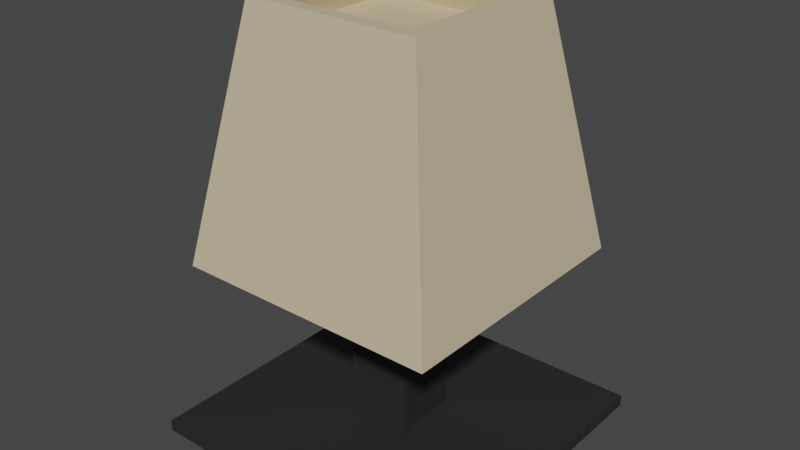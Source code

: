 # Source: Lamp.blend  (saved by Blender 3.3.6; exported with 4.5.12 LTS)
import bpy
from mathutils import Matrix  # noqa: F401  (used for matrix-valued properties, if any)

bpy.ops.wm.read_factory_settings(use_empty=True)
scene = bpy.context.scene
scene.name = 'Scene'

# ---- collections
col_collection = bpy.data.collections.new('Collection'); scene.collection.children.link(col_collection)

# ---- materials (node trees are filled in below, after node groups)
mat_material_001 = bpy.data.materials.new('Material.001')
mat_material_001.use_transparent_shadow = False
mat_material_003 = bpy.data.materials.new('Material.003')
mat_material_003.use_transparent_shadow = False
mat_material_002 = bpy.data.materials.new('Material.002')
mat_material_002.use_transparent_shadow = False

# ---- material node trees
mat_material_001.use_nodes = True; mat_material_001.node_tree.nodes.clear()
_N = mat_material_001.node_tree.nodes; _L = mat_material_001.node_tree.links
n0 = _N.new('ShaderNodeBsdfPrincipled'); n0.name = 'Principled BSDF'; n0.location = (10, 300)
n0.distribution = 'GGX'
n0.subsurface_method = 'RANDOM_WALK_SKIN'
n0.inputs[0].default_value = (0.02208, 0.02208, 0.02208, 1.0)
n0.inputs[3].default_value = 1.45
n0.inputs[27].default_value = (0.0, 0.0, 0.0, 1.0)
n0.inputs[28].default_value = 1.0
n1 = _N.new('ShaderNodeOutputMaterial'); n1.name = 'Material Output'; n1.location = (300, 300)
_L.new(n0.outputs[0], n1.inputs[0])
n1.is_active_output = True
mat_material_003.use_nodes = True; mat_material_003.node_tree.nodes.clear()
_N = mat_material_003.node_tree.nodes; _L = mat_material_003.node_tree.links
n0 = _N.new('ShaderNodeBsdfPrincipled'); n0.name = 'Principled BSDF'; n0.location = (10, 300)
n0.distribution = 'GGX'
n0.subsurface_method = 'RANDOM_WALK_SKIN'
n0.inputs[0].default_value = (0.6445, 0.5434, 0.3548, 1.0)
n0.inputs[3].default_value = 1.45
n0.inputs[27].default_value = (0.0, 0.0, 0.0, 1.0)
n0.inputs[28].default_value = 1.0
n1 = _N.new('ShaderNodeOutputMaterial'); n1.name = 'Material Output'; n1.location = (300, 300)
_L.new(n0.outputs[0], n1.inputs[0])
n1.is_active_output = True
mat_material_002.use_nodes = True; mat_material_002.node_tree.nodes.clear()
_N = mat_material_002.node_tree.nodes; _L = mat_material_002.node_tree.links
n0 = _N.new('ShaderNodeBsdfPrincipled'); n0.name = 'Principled BSDF'; n0.location = (10, 300)
n0.distribution = 'GGX'
n0.subsurface_method = 'RANDOM_WALK_SKIN'
n0.inputs[0].default_value = (0.2266, 0.2266, 0.2266, 1.0)
n0.inputs[3].default_value = 1.45
n0.inputs[27].default_value = (0.0, 0.0, 0.0, 1.0)
n0.inputs[28].default_value = 1.0
n1 = _N.new('ShaderNodeOutputMaterial'); n1.name = 'Material Output'; n1.location = (300, 300)
_L.new(n0.outputs[0], n1.inputs[0])
n1.is_active_output = True

# ---- world
world_world = bpy.data.worlds.new('World'); scene.world = world_world
world_world.use_nodes = True; world_world.node_tree.nodes.clear()
_N = world_world.node_tree.nodes; _L = world_world.node_tree.links
n0 = _N.new('ShaderNodeOutputWorld'); n0.name = 'World Output'; n0.location = (300, 300)
n1 = _N.new('ShaderNodeBackground'); n1.name = 'Background'; n1.location = (10, 300)
n1.inputs[0].default_value = (0.05088, 0.05088, 0.05088, 1.0)
_L.new(n1.outputs[0], n0.inputs[0])
n0.is_active_output = True
world_world.color = (0.05088, 0.05088, 0.05088)
world_world.use_sun_shadow = False
world_world.sun_shadow_jitter_overblur = 0.0

# ---- meshes
me_cube_001 = bpy.data.meshes.new('Cube.001')
me_cube_001.from_pydata([(-1.0, -1.0, -1.0), (-0.2021, -0.2021, 2.087), (-1.0, 1.0, -1.0), (-0.2021, 0.2021, 2.087), (1.0, -1.0, -1.0), (0.2021, -0.2021, 2.087), (1.0, 1.0, -1.0), (0.2021, 0.2021, 2.087), (-1.0, -1.0, 1.0), (-1.0, 1.0, 1.0), (1.0, 1.0, 1.0), (1.0, -1.0, 1.0), (-0.2722, -0.2722, 2.087), (-0.2722, 0.2722, 2.087), (0.2722, 0.2722, 2.087), (0.2722, -0.2722, 2.087), (-0.2021, -0.2021, 32.3), (-0.2021, 0.2021, 32.3), (0.2021, 0.2021, 32.3), (0.2021, -0.2021, 32.3)], [], [(0, 8, 9, 2), (2, 9, 10, 6), (6, 10, 11, 4), (4, 11, 8, 0), (2, 6, 4, 0), (5, 7, 18, 19), (12, 13, 9, 8), (13, 14, 10, 9), (14, 15, 11, 10), (15, 12, 8, 11), (1, 3, 13, 12), (3, 7, 14, 13), (7, 5, 15, 14), (5, 1, 12, 15), (3, 1, 16, 17), (1, 5, 19, 16), (7, 3, 17, 18)])
_uv = me_cube_001.uv_layers.new(name='UVMap')
_uv.uv.foreach_set('vector', [0.375, 0.0, 0.625, 0.0, 0.625, 0.25, 0.375, 0.25, 0.375, 0.25, 0.625, 0.25, 0.625, 0.5, 0.375, 0.5, 0.375, 0.5, 0.625, 0.5, 0.625, 0.75, 0.375, 0.75, 0.375, 0.75, 0.625, 0.75, 0.625, 1.0, 0.375, 1.0, 0.125, 0.5, 0.375, 0.5, 0.375, 0.75, 0.125, 0.75, 0.7247, 0.6503, 0.7247, 0.5997, 0.7247, 0.5997, 0.7247, 0.6503, 0.784, 0.659, 0.784, 0.591, 0.875, 0.5, 0.875, 0.75, 0.784, 0.591, 0.716, 0.591, 0.625, 0.5, 0.875, 0.5, 0.716, 0.591, 0.716, 0.659, 0.625, 0.75, 0.625, 0.5, 0.716, 0.659, 0.784, 0.659, 0.875, 0.75, 0.625, 0.75, 0.7753, 0.6503, 0.7753, 0.5997, 0.784, 0.591, 0.784, 0.659, 0.7753, 0.5997, 0.7247, 0.5997, 0.716, 0.591, 0.784, 0.591, 0.7247, 0.5997, 0.7247, 0.6503, 0.716, 0.659, 0.716, 0.591, 0.7247, 0.6503, 0.7753, 0.6503, 0.784, 0.659, 0.716, 0.659, 0.7753, 0.5997, 0.7753, 0.6503, 0.7753, 0.6503, 0.7753, 0.5997, 0.7753, 0.6503, 0.7247, 0.6503, 0.7247, 0.6503, 0.7753, 0.6503, 0.7247, 0.5997, 0.7753, 0.5997, 0.7753, 0.5997, 0.7247, 0.5997])
me_cube_001.materials.append(mat_material_001)
me_cube_001.update()
me_cube_002 = bpy.data.meshes.new('Cube.002')
me_cube_002.from_pydata([(-0.2021, -0.2021, 30.63), (-0.2021, 0.2021, 30.63), (0.2021, 0.2021, 30.63), (0.2021, -0.2021, 30.63), (-0.8196, -0.8196, 30.63), (-0.8196, 0.8196, 30.63), (0.8196, 0.8196, 30.63), (0.8196, -0.8196, 30.63), (-0.4755, -0.4755, 73.65), (-0.4755, 0.4755, 73.65), (0.4755, 0.4755, 73.65), (0.4755, -0.4755, 73.65), (-0.56, -0.56, 73.65), (-0.56, 0.56, 73.65), (0.56, 0.56, 73.65), (0.56, -0.56, 73.65), (-0.5628, -0.5628, 67.4), (-0.5628, 0.5628, 67.4), (0.5628, 0.5628, 67.4), (0.5628, -0.5628, 67.4), (-0.2262, -0.2262, 30.63), (-0.2262, 0.2262, 30.63), (0.2262, 0.2262, 30.63), (0.2262, -0.2262, 30.63), (-0.8438, -0.8438, 30.63), (-0.8438, 0.8438, 30.63), (0.8438, 0.8438, 30.63), (0.8438, -0.8438, 30.63), (-0.1806, -0.1806, 43.17), (-0.1806, 0.1806, 43.17), (0.1806, 0.1806, 43.17), (0.1806, -0.1806, 43.17), (-0.6542, 0.6542, 43.17), (0.6542, 0.6542, 43.17), (0.6542, -0.6542, 43.17), (-0.6542, -0.6542, 43.17)], [], [(23, 22, 30, 31), (27, 26, 14, 15), (5, 6, 33, 32), (7, 4, 35, 34), (22, 21, 29, 30), (11, 10, 18, 19), (25, 24, 12, 13), (24, 27, 15, 12), (26, 25, 13, 14), (8, 9, 13, 12), (9, 10, 14, 13), (10, 11, 15, 14), (11, 8, 12, 15), (18, 17, 16, 19), (9, 8, 16, 17), (8, 11, 19, 16), (10, 9, 17, 18), (20, 21, 1, 0), (21, 22, 2, 1), (22, 23, 3, 2), (23, 20, 0, 3), (5, 4, 24, 25), (6, 5, 25, 26), (7, 6, 26, 27), (4, 7, 27, 24), (30, 29, 32, 33), (31, 30, 33, 34), (29, 28, 35, 32), (28, 31, 34, 35), (21, 20, 28, 29), (6, 7, 34, 33), (4, 5, 32, 35), (20, 23, 31, 28)])
me_cube_002.polygons.foreach_set('material_index', [1, 0, 0, 0, 1, 0, 0, 0, 0, 0, 0, 0, 0, 0, 0, 0, 0, 1, 1, 1, 1, 0, 0, 0, 0, 0, 0, 0, 0, 1, 0, 0, 1])
_uv = me_cube_002.uv_layers.new(name='UVMap')
_uv.uv.foreach_set('vector', [0.7247, 0.6503, 0.7247, 0.5997, 0.7247, 0.5997, 0.7247, 0.6503, 0.7247, 0.6503, 0.7247, 0.5997, 0.7247, 0.5997, 0.7247, 0.6503, 0.7753, 0.5997, 0.7247, 0.5997, 0.7247, 0.5997, 0.7753, 0.5997, 0.7247, 0.6503, 0.7753, 0.6503, 0.7753, 0.6503, 0.7247, 0.6503, 0.7247, 0.5997, 0.7753, 0.5997, 0.7753, 0.5997, 0.7247, 0.5997, 0.7286, 0.6464, 0.7286, 0.6036, 0.7286, 0.6036, 0.7286, 0.6464, 0.7753, 0.5997, 0.7753, 0.6503, 0.7753, 0.6503, 0.7753, 0.5997, 0.7753, 0.6503, 0.7247, 0.6503, 0.7247, 0.6503, 0.7753, 0.6503, 0.7247, 0.5997, 0.7753, 0.5997, 0.7753, 0.5997, 0.7247, 0.5997, 0.7714, 0.6464, 0.7714, 0.6036, 0.7753, 0.5997, 0.7753, 0.6503, 0.7714, 0.6036, 0.7286, 0.6036, 0.7247, 0.5997, 0.7753, 0.5997, 0.7286, 0.6036, 0.7286, 0.6464, 0.7247, 0.6503, 0.7247, 0.5997, 0.7286, 0.6464, 0.7714, 0.6464, 0.7753, 0.6503, 0.7247, 0.6503, 0.7286, 0.6036, 0.7714, 0.6036, 0.7714, 0.6464, 0.7286, 0.6464, 0.7714, 0.6036, 0.7714, 0.6464, 0.7714, 0.6464, 0.7714, 0.6036, 0.7714, 0.6464, 0.7286, 0.6464, 0.7286, 0.6464, 0.7714, 0.6464, 0.7286, 0.6036, 0.7714, 0.6036, 0.7714, 0.6036, 0.7286, 0.6036, 0.7753, 0.6503, 0.7753, 0.5997, 0.7753, 0.5997, 0.7753, 0.6503, 0.7753, 0.5997, 0.7247, 0.5997, 0.7247, 0.5997, 0.7753, 0.5997, 0.7247, 0.5997, 0.7247, 0.6503, 0.7247, 0.6503, 0.7247, 0.5997, 0.7247, 0.6503, 0.7753, 0.6503, 0.7753, 0.6503, 0.7247, 0.6503, 0.7753, 0.5997, 0.7753, 0.6503, 0.7753, 0.6503, 0.7753, 0.5997, 0.7247, 0.5997, 0.7753, 0.5997, 0.7753, 0.5997, 0.7247, 0.5997, 0.7247, 0.6503, 0.7247, 0.5997, 0.7247, 0.5997, 0.7247, 0.6503, 0.7753, 0.6503, 0.7247, 0.6503, 0.7247, 0.6503, 0.7753, 0.6503, 0.7247, 0.5997, 0.7753, 0.5997, 0.7753, 0.5997, 0.7247, 0.5997, 0.7247, 0.6503, 0.7247, 0.5997, 0.7247, 0.5997, 0.7247, 0.6503, 0.7753, 0.5997, 0.7753, 0.6503, 0.7753, 0.6503, 0.7753, 0.5997, 0.7753, 0.6503, 0.7247, 0.6503, 0.7247, 0.6503, 0.7753, 0.6503, 0.7753, 0.5997, 0.7753, 0.6503, 0.7753, 0.6503, 0.7753, 0.5997, 0.7247, 0.5997, 0.7247, 0.6503, 0.7247, 0.6503, 0.7247, 0.5997, 0.7753, 0.6503, 0.7753, 0.5997, 0.7753, 0.5997, 0.7753, 0.6503, 0.7753, 0.6503, 0.7247, 0.6503, 0.7247, 0.6503, 0.7753, 0.6503])
me_cube_002.materials.append(mat_material_003)
me_cube_002.materials.append(mat_material_001)
me_cube_002.update()
me_cylinder_001 = bpy.data.meshes.new('Cylinder.001')
me_cylinder_001.from_pydata([(0.0, 0.8973, -1.0), (0.0, 1.0, 1.0), (0.1751, 0.8801, -1.0), (0.1951, 0.9808, 1.0), (0.3434, 0.829, -1.0), (0.3827, 0.9239, 1.0), (0.4985, 0.7461, -1.0), (0.5556, 0.8315, 1.0), (0.6345, 0.6345, -1.0), (0.7071, 0.7071, 1.0), (0.7461, 0.4985, -1.0), (0.8315, 0.5556, 1.0), (0.829, 0.3434, -1.0), (0.9239, 0.3827, 1.0), (0.8801, 0.1751, -1.0), (0.9808, 0.1951, 1.0), (0.8973, 0.0, -1.0), (1.0, 0.0, 1.0), (0.8801, -0.1751, -1.0), (0.9808, -0.1951, 1.0), (0.829, -0.3434, -1.0), (0.9239, -0.3827, 1.0), (0.7461, -0.4985, -1.0), (0.8315, -0.5556, 1.0), (0.6345, -0.6345, -1.0), (0.7071, -0.7071, 1.0), (0.4985, -0.7461, -1.0), (0.5556, -0.8315, 1.0), (0.3434, -0.829, -1.0), (0.3827, -0.9239, 1.0), (0.1751, -0.8801, -1.0), (0.1951, -0.9808, 1.0), (0.0, -0.8973, -1.0), (0.0, -1.0, 1.0), (-0.1751, -0.8801, -1.0), (-0.1951, -0.9808, 1.0), (-0.3434, -0.829, -1.0), (-0.3827, -0.9239, 1.0), (-0.4985, -0.7461, -1.0), (-0.5556, -0.8315, 1.0), (-0.6345, -0.6345, -1.0), (-0.7071, -0.7071, 1.0), (-0.7461, -0.4985, -1.0), (-0.8315, -0.5556, 1.0), (-0.829, -0.3434, -1.0), (-0.9239, -0.3827, 1.0), (-0.8801, -0.1751, -1.0), (-0.9808, -0.1951, 1.0), (-0.8973, 0.0, -1.0), (-1.0, 0.0, 1.0), (-0.8801, 0.1751, -1.0), (-0.9808, 0.1951, 1.0), (-0.829, 0.3434, -1.0), (-0.9239, 0.3827, 1.0), (-0.7461, 0.4985, -1.0), (-0.8315, 0.5556, 1.0), (-0.6345, 0.6345, -1.0), (-0.7071, 0.7071, 1.0), (-0.4985, 0.7461, -1.0), (-0.5556, 0.8315, 1.0), (-0.3434, 0.829, -1.0), (-0.3827, 0.9239, 1.0), (-0.1751, 0.8801, -1.0), (-0.1951, 0.9808, 1.0), (0.0, 1.0, -1.0), (0.1951, 0.9808, -1.0), (0.3827, 0.9239, -1.0), (0.5556, 0.8315, -1.0), (0.7071, 0.7071, -1.0), (0.8315, 0.5556, -1.0), (0.9239, 0.3827, -1.0), (0.9808, 0.1951, -1.0), (1.0, 0.0, -1.0), (0.9808, -0.1951, -1.0), (0.9239, -0.3827, -1.0), (0.8315, -0.5556, -1.0), (0.7071, -0.7071, -1.0), (0.5556, -0.8315, -1.0), (0.3827, -0.9239, -1.0), (0.1951, -0.9808, -1.0), (0.0, -1.0, -1.0), (-0.1951, -0.9808, -1.0), (-0.3827, -0.9239, -1.0), (-0.5556, -0.8315, -1.0), (-0.7071, -0.7071, -1.0), (-0.8315, -0.5556, -1.0), (-0.9239, -0.3827, -1.0), (-0.9808, -0.1951, -1.0), (-1.0, 0.0, -1.0), (-0.9808, 0.1951, -1.0), (-0.9239, 0.3827, -1.0), (-0.8315, 0.5556, -1.0), (-0.7071, 0.7071, -1.0), (-0.5556, 0.8315, -1.0), (-0.3827, 0.9239, -1.0), (-0.1951, 0.9808, -1.0), (3.323e-09, 0.8973, -1.28), (0.1751, 0.8801, -1.28), (0.3434, 0.829, -1.28), (0.4985, 0.7461, -1.28), (0.6345, 0.6345, -1.28), (0.7461, 0.4985, -1.28), (0.829, 0.3434, -1.28), (0.8801, 0.1751, -1.28), (0.8973, 0.0, -1.28), (0.8801, -0.1751, -1.28), (0.829, -0.3434, -1.28), (0.7461, -0.4985, -1.28), (0.6345, -0.6345, -1.28), (0.4985, -0.7461, -1.28), (0.3434, -0.829, -1.28), (0.1751, -0.8801, -1.28), (3.323e-09, -0.8973, -1.28), (-0.1751, -0.8801, -1.28), (-0.3434, -0.829, -1.28), (-0.4985, -0.7461, -1.28), (-0.6345, -0.6345, -1.28), (-0.7461, -0.4985, -1.28), (-0.829, -0.3434, -1.28), (-0.8801, -0.1751, -1.28), (-0.8973, 0.0, -1.28), (-0.8801, 0.1751, -1.28), (-0.829, 0.3434, -1.28), (-0.7461, 0.4985, -1.28), (-0.6345, 0.6345, -1.28), (-0.4985, 0.7461, -1.28), (-0.3434, 0.829, -1.28), (-0.1751, 0.8801, -1.28)], [], [(64, 1, 3, 65), (65, 3, 5, 66), (66, 5, 7, 67), (67, 7, 9, 68), (68, 9, 11, 69), (69, 11, 13, 70), (70, 13, 15, 71), (71, 15, 17, 72), (72, 17, 19, 73), (73, 19, 21, 74), (74, 21, 23, 75), (75, 23, 25, 76), (76, 25, 27, 77), (77, 27, 29, 78), (78, 29, 31, 79), (79, 31, 33, 80), (80, 33, 35, 81), (81, 35, 37, 82), (82, 37, 39, 83), (83, 39, 41, 84), (84, 41, 43, 85), (85, 43, 45, 86), (86, 45, 47, 87), (87, 47, 49, 88), (88, 49, 51, 89), (89, 51, 53, 90), (90, 53, 55, 91), (91, 55, 57, 92), (92, 57, 59, 93), (93, 59, 61, 94), (3, 1, 63, 61, 59, 57, 55, 53, 51, 49, 47, 45, 43, 41, 39, 37, 35, 33, 31, 29, 27, 25, 23, 21, 19, 17, 15, 13, 11, 9, 7, 5), (94, 61, 63, 95), (95, 63, 1, 64), (14, 16, 104, 103), (2, 0, 64, 65), (4, 2, 65, 66), (6, 4, 66, 67), (8, 6, 67, 68), (10, 8, 68, 69), (12, 10, 69, 70), (14, 12, 70, 71), (16, 14, 71, 72), (18, 16, 72, 73), (20, 18, 73, 74), (22, 20, 74, 75), (24, 22, 75, 76), (26, 24, 76, 77), (28, 26, 77, 78), (30, 28, 78, 79), (32, 30, 79, 80), (34, 32, 80, 81), (36, 34, 81, 82), (38, 36, 82, 83), (40, 38, 83, 84), (42, 40, 84, 85), (44, 42, 85, 86), (46, 44, 86, 87), (48, 46, 87, 88), (50, 48, 88, 89), (52, 50, 89, 90), (54, 52, 90, 91), (56, 54, 91, 92), (58, 56, 92, 93), (60, 58, 93, 94), (62, 60, 94, 95), (0, 62, 95, 64), (96, 97, 98, 99, 100, 101, 102, 103, 104, 105, 106, 107, 108, 109, 110, 111, 112, 113, 114, 115, 116, 117, 118, 119, 120, 121, 122, 123, 124, 125, 126, 127), (42, 44, 118, 117), (16, 18, 105, 104), (44, 46, 119, 118), (18, 20, 106, 105), (46, 48, 120, 119), (20, 22, 107, 106), (48, 50, 121, 120), (22, 24, 108, 107), (50, 52, 122, 121), (24, 26, 109, 108), (52, 54, 123, 122), (26, 28, 110, 109), (0, 2, 97, 96), (54, 56, 124, 123), (28, 30, 111, 110), (2, 4, 98, 97), (56, 58, 125, 124), (30, 32, 112, 111), (4, 6, 99, 98), (58, 60, 126, 125), (32, 34, 113, 112), (6, 8, 100, 99), (60, 62, 127, 126), (34, 36, 114, 113), (8, 10, 101, 100), (62, 0, 96, 127), (36, 38, 115, 114), (10, 12, 102, 101), (38, 40, 116, 115), (12, 14, 103, 102), (40, 42, 117, 116)])
_uv = me_cylinder_001.uv_layers.new(name='UVMap')
_uv.uv.foreach_set('vector', [1.0, 0.5, 1.0, 1.0, 0.9688, 1.0, 0.9688, 0.5, 0.9688, 0.5, 0.9688, 1.0, 0.9375, 1.0, 0.9375, 0.5, 0.9375, 0.5, 0.9375, 1.0, 0.9062, 1.0, 0.9062, 0.5, 0.9062, 0.5, 0.9062, 1.0, 0.875, 1.0, 0.875, 0.5, 0.875, 0.5, 0.875, 1.0, 0.8438, 1.0, 0.8438, 0.5, 0.8438, 0.5, 0.8438, 1.0, 0.8125, 1.0, 0.8125, 0.5, 0.8125, 0.5, 0.8125, 1.0, 0.7812, 1.0, 0.7812, 0.5, 0.7812, 0.5, 0.7812, 1.0, 0.75, 1.0, 0.75, 0.5, 0.75, 0.5, 0.75, 1.0, 0.7188, 1.0, 0.7188, 0.5, 0.7188, 0.5, 0.7188, 1.0, 0.6875, 1.0, 0.6875, 0.5, 0.6875, 0.5, 0.6875, 1.0, 0.6562, 1.0, 0.6562, 0.5, 0.6562, 0.5, 0.6562, 1.0, 0.625, 1.0, 0.625, 0.5, 0.625, 0.5, 0.625, 1.0, 0.5938, 1.0, 0.5938, 0.5, 0.5938, 0.5, 0.5938, 1.0, 0.5625, 1.0, 0.5625, 0.5, 0.5625, 0.5, 0.5625, 1.0, 0.5312, 1.0, 0.5312, 0.5, 0.5312, 0.5, 0.5312, 1.0, 0.5, 1.0, 0.5, 0.5, 0.5, 0.5, 0.5, 1.0, 0.4688, 1.0, 0.4688, 0.5, 0.4688, 0.5, 0.4688, 1.0, 0.4375, 1.0, 0.4375, 0.5, 0.4375, 0.5, 0.4375, 1.0, 0.4062, 1.0, 0.4062, 0.5, 0.4062, 0.5, 0.4062, 1.0, 0.375, 1.0, 0.375, 0.5, 0.375, 0.5, 0.375, 1.0, 0.3438, 1.0, 0.3438, 0.5, 0.3438, 0.5, 0.3438, 1.0, 0.3125, 1.0, 0.3125, 0.5, 0.3125, 0.5, 0.3125, 1.0, 0.2812, 1.0, 0.2812, 0.5, 0.2812, 0.5, 0.2812, 1.0, 0.25, 1.0, 0.25, 0.5, 0.25, 0.5, 0.25, 1.0, 0.2188, 1.0, 0.2188, 0.5, 0.2188, 0.5, 0.2188, 1.0, 0.1875, 1.0, 0.1875, 0.5, 0.1875, 0.5, 0.1875, 1.0, 0.1562, 1.0, 0.1562, 0.5, 0.1562, 0.5, 0.1562, 1.0, 0.125, 1.0, 0.125, 0.5, 0.125, 0.5, 0.125, 1.0, 0.09375, 1.0, 0.09375, 0.5, 0.09375, 0.5, 0.09375, 1.0, 0.0625, 1.0, 0.0625, 0.5, 0.2968, 0.4854, 0.25, 0.49, 0.2032, 0.4854, 0.1582, 0.4717, 0.1167, 0.4496, 0.08029, 0.4197, 0.05045, 0.3833, 0.02827, 0.3418, 0.01461, 0.2968, 0.01, 0.25, 0.01461, 0.2032, 0.02827, 0.1582, 0.05045, 0.1167, 0.08029, 0.08029, 0.1167, 0.05045, 0.1582, 0.02827, 0.2032, 0.01461, 0.25, 0.01, 0.2968, 0.01461, 0.3418, 0.02827, 0.3833, 0.05045, 0.4197, 0.08029, 0.4496, 0.1167, 0.4717, 0.1582, 0.4854, 0.2032, 0.49, 0.25, 0.4854, 0.2968, 0.4717, 0.3418, 0.4496, 0.3833, 0.4197, 0.4197, 0.3833, 0.4496, 0.3418, 0.4717, 0.0625, 0.5, 0.0625, 1.0, 0.03125, 1.0, 0.03125, 0.5, 0.03125, 0.5, 0.03125, 1.0, 0.0, 1.0, 0.0, 0.5, 0.9612, 0.292, 0.9654, 0.25, 0.9654, 0.25, 0.9612, 0.292, 0.792, 0.4612, 0.75, 0.4654, 0.75, 0.49, 0.7968, 0.4854, 0.8324, 0.449, 0.792, 0.4612, 0.7968, 0.4854, 0.8418, 0.4717, 0.8696, 0.4291, 0.8324, 0.449, 0.8418, 0.4717, 0.8833, 0.4496, 0.9023, 0.4023, 0.8696, 0.4291, 0.8833, 0.4496, 0.9197, 0.4197, 0.9291, 0.3696, 0.9023, 0.4023, 0.9197, 0.4197, 0.9496, 0.3833, 0.949, 0.3324, 0.9291, 0.3696, 0.9496, 0.3833, 0.9717, 0.3418, 0.9612, 0.292, 0.949, 0.3324, 0.9717, 0.3418, 0.9854, 0.2968, 0.9654, 0.25, 0.9612, 0.292, 0.9854, 0.2968, 0.99, 0.25, 0.9612, 0.208, 0.9654, 0.25, 0.99, 0.25, 0.9854, 0.2032, 0.949, 0.1676, 0.9612, 0.208, 0.9854, 0.2032, 0.9717, 0.1582, 0.9291, 0.1304, 0.949, 0.1676, 0.9717, 0.1582, 0.9496, 0.1167, 0.9023, 0.09772, 0.9291, 0.1304, 0.9496, 0.1167, 0.9197, 0.08029, 0.8696, 0.07094, 0.9023, 0.09772, 0.9197, 0.08029, 0.8833, 0.05045, 0.8324, 0.05104, 0.8696, 0.07094, 0.8833, 0.05045, 0.8418, 0.02827, 0.792, 0.03878, 0.8324, 0.05104, 0.8418, 0.02827, 0.7968, 0.01461, 0.75, 0.03464, 0.792, 0.03878, 0.7968, 0.01461, 0.75, 0.01, 0.708, 0.03878, 0.75, 0.03464, 0.75, 0.01, 0.7032, 0.01461, 0.6676, 0.05104, 0.708, 0.03878, 0.7032, 0.01461, 0.6582, 0.02827, 0.6304, 0.07094, 0.6676, 0.05104, 0.6582, 0.02827, 0.6167, 0.05045, 0.5977, 0.09772, 0.6304, 0.07094, 0.6167, 0.05045, 0.5803, 0.08029, 0.5709, 0.1304, 0.5977, 0.09772, 0.5803, 0.08029, 0.5504, 0.1167, 0.551, 0.1676, 0.5709, 0.1304, 0.5504, 0.1167, 0.5283, 0.1582, 0.5388, 0.208, 0.551, 0.1676, 0.5283, 0.1582, 0.5146, 0.2032, 0.5346, 0.25, 0.5388, 0.208, 0.5146, 0.2032, 0.51, 0.25, 0.5388, 0.292, 0.5346, 0.25, 0.51, 0.25, 0.5146, 0.2968, 0.551, 0.3324, 0.5388, 0.292, 0.5146, 0.2968, 0.5283, 0.3418, 0.5709, 0.3696, 0.551, 0.3324, 0.5283, 0.3418, 0.5504, 0.3833, 0.5977, 0.4023, 0.5709, 0.3696, 0.5504, 0.3833, 0.5803, 0.4197, 0.6304, 0.4291, 0.5977, 0.4023, 0.5803, 0.4197, 0.6167, 0.4496, 0.6676, 0.449, 0.6304, 0.4291, 0.6167, 0.4496, 0.6582, 0.4717, 0.708, 0.4612, 0.6676, 0.449, 0.6582, 0.4717, 0.7032, 0.4854, 0.75, 0.4654, 0.708, 0.4612, 0.7032, 0.4854, 0.75, 0.49, 0.75, 0.4654, 0.792, 0.4612, 0.8324, 0.449, 0.8696, 0.4291, 0.9023, 0.4023, 0.9291, 0.3696, 0.949, 0.3324, 0.9612, 0.292, 0.9654, 0.25, 0.9612, 0.208, 0.949, 0.1676, 0.9291, 0.1304, 0.9023, 0.09772, 0.8696, 0.07094, 0.8324, 0.05104, 0.792, 0.03878, 0.75, 0.03464, 0.708, 0.03878, 0.6676, 0.05104, 0.6304, 0.07094, 0.5977, 0.09772, 0.5709, 0.1304, 0.551, 0.1676, 0.5388, 0.208, 0.5346, 0.25, 0.5388, 0.292, 0.551, 0.3324, 0.5709, 0.3696, 0.5977, 0.4023, 0.6304, 0.4291, 0.6676, 0.449, 0.708, 0.4612, 0.5709, 0.1304, 0.551, 0.1676, 0.551, 0.1676, 0.5709, 0.1304, 0.9654, 0.25, 0.9612, 0.208, 0.9612, 0.208, 0.9654, 0.25, 0.551, 0.1676, 0.5388, 0.208, 0.5388, 0.208, 0.551, 0.1676, 0.9612, 0.208, 0.949, 0.1676, 0.949, 0.1676, 0.9612, 0.208, 0.5388, 0.208, 0.5346, 0.25, 0.5346, 0.25, 0.5388, 0.208, 0.949, 0.1676, 0.9291, 0.1304, 0.9291, 0.1304, 0.949, 0.1676, 0.5346, 0.25, 0.5388, 0.292, 0.5388, 0.292, 0.5346, 0.25, 0.9291, 0.1304, 0.9023, 0.09772, 0.9023, 0.09772, 0.9291, 0.1304, 0.5388, 0.292, 0.551, 0.3324, 0.551, 0.3324, 0.5388, 0.292, 0.9023, 0.09772, 0.8696, 0.07094, 0.8696, 0.07094, 0.9023, 0.09772, 0.551, 0.3324, 0.5709, 0.3696, 0.5709, 0.3696, 0.551, 0.3324, 0.8696, 0.07094, 0.8324, 0.05104, 0.8324, 0.05104, 0.8696, 0.07094, 0.75, 0.4654, 0.792, 0.4612, 0.792, 0.4612, 0.75, 0.4654, 0.5709, 0.3696, 0.5977, 0.4023, 0.5977, 0.4023, 0.5709, 0.3696, 0.8324, 0.05104, 0.792, 0.03878, 0.792, 0.03878, 0.8324, 0.05104, 0.792, 0.4612, 0.8324, 0.449, 0.8324, 0.449, 0.792, 0.4612, 0.5977, 0.4023, 0.6304, 0.4291, 0.6304, 0.4291, 0.5977, 0.4023, 0.792, 0.03878, 0.75, 0.03464, 0.75, 0.03464, 0.792, 0.03878, 0.8324, 0.449, 0.8696, 0.4291, 0.8696, 0.4291, 0.8324, 0.449, 0.6304, 0.4291, 0.6676, 0.449, 0.6676, 0.449, 0.6304, 0.4291, 0.75, 0.03464, 0.708, 0.03878, 0.708, 0.03878, 0.75, 0.03464, 0.8696, 0.4291, 0.9023, 0.4023, 0.9023, 0.4023, 0.8696, 0.4291, 0.6676, 0.449, 0.708, 0.4612, 0.708, 0.4612, 0.6676, 0.449, 0.708, 0.03878, 0.6676, 0.05104, 0.6676, 0.05104, 0.708, 0.03878, 0.9023, 0.4023, 0.9291, 0.3696, 0.9291, 0.3696, 0.9023, 0.4023, 0.708, 0.4612, 0.75, 0.4654, 0.75, 0.4654, 0.708, 0.4612, 0.6676, 0.05104, 0.6304, 0.07094, 0.6304, 0.07094, 0.6676, 0.05104, 0.9291, 0.3696, 0.949, 0.3324, 0.949, 0.3324, 0.9291, 0.3696, 0.6304, 0.07094, 0.5977, 0.09772, 0.5977, 0.09772, 0.6304, 0.07094, 0.949, 0.3324, 0.9612, 0.292, 0.9612, 0.292, 0.949, 0.3324, 0.5977, 0.09772, 0.5709, 0.1304, 0.5709, 0.1304, 0.5977, 0.09772])
me_cylinder_001.materials.append(mat_material_002)
me_cylinder_001.update()

# ---- objects
ob_cube = bpy.data.objects.new('Cube', me_cube_001)
ob_cube_001 = bpy.data.objects.new('Cube.001', me_cube_002)
ob_cylinder = bpy.data.objects.new('Cylinder', me_cylinder_001)

# ---- transforms, parenting, visibility, modifiers, constraints
ob_cube.location = (0.0, 0.0, 0.0)
ob_cube.scale = (0.8763, 0.8763, 0.03191)
ob_cube_001.location = (0.0, 0.0, 0.0)
ob_cube_001.scale = (0.8763, 0.8763, 0.03191)
ob_cylinder.location = (-0.1771, 0.0, 0.5485)
ob_cylinder.rotation_euler = (-0.0, 1.571, 0.0)
ob_cylinder.scale = (0.1002, 0.1002, 0.1002)

# ---- collection membership
col_collection.objects.link(ob_cube)
col_collection.objects.link(ob_cube_001)
col_collection.objects.link(ob_cylinder)

# ---- scene / render settings (as saved in the file)
scene.frame_start = 1; scene.frame_end = 250; scene.frame_set(1)
scene.render.engine = 'BLENDER_EEVEE_NEXT'
scene.cycles.sampling_pattern = 'TABULATED_SOBOL'
scene.cycles.use_light_tree = False
scene.view_settings.view_transform = 'Filmic'
bpy.context.view_layer.update()

# ---- added for rendering (the .blend has no active camera and no usable light): camera, sun
cam_auto = bpy.data.cameras.new('AutoCamera')
cam_auto.lens = 50.0
cam_auto.sensor_width = 36.0
cam_auto.clip_end = 1000.0
ob_auto_camera = bpy.data.objects.new('AutoCamera', cam_auto)
scene.collection.objects.link(ob_auto_camera)
ob_auto_camera.location = (3.18034, -3.8164, 3.70321)
ob_auto_camera.rotation_euler = (1.09748, -7.21219e-08, 0.694738)
scene.camera = ob_auto_camera
light_auto_sun = bpy.data.lights.new('AutoSun', 'SUN')
light_auto_sun.energy = 3.0
light_auto_sun.angle = 0.0523599
ob_auto_sun = bpy.data.objects.new('AutoSun', light_auto_sun)
scene.collection.objects.link(ob_auto_sun)
ob_auto_sun.rotation_euler = (0.872665, 0.174533, 0.523599)
bpy.context.view_layer.update()
